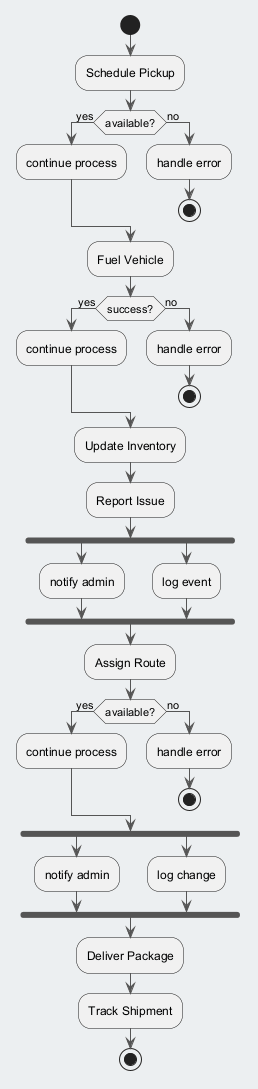

The diagram above was rendered by PlantUML. Its source (embedded in the PNG):
@startuml
skinparam backgroundColor #ECEFF1
skinparam classBackgroundColor #FFFFFF
skinparam classBorderColor #455A64
skinparam ArrowColor #555555
start
:Schedule Pickup;
if (available?) then (yes)
:continue process;
else (no)
:handle error;
stop
endif
:Fuel Vehicle;
if (success?) then (yes)
:continue process;
else (no)
:handle error;
stop
endif
:Update Inventory;
:Report Issue;
fork
:notify admin;
fork again
:log event;
end fork
:Assign Route;
if (available?) then (yes)
:continue process;
else (no)
:handle error;
stop
endif
fork
:notify admin;
fork again
:log change;
end fork
:Deliver Package;
:Track Shipment;
stop
@enduml